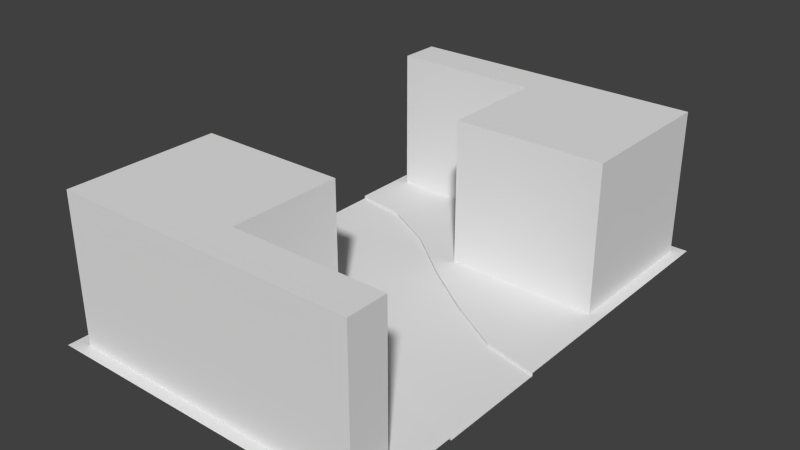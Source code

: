 # Source: right_chicane.blend  (saved by Blender 2.79.0; exported with 4.5.12 LTS)
import bpy
from mathutils import Matrix  # noqa: F401  (used for matrix-valued properties, if any)

bpy.ops.wm.read_factory_settings(use_empty=True)
scene = bpy.context.scene
scene.name = 'Scene'

# ---- collections
col_collection_1 = bpy.data.collections.new('Collection 1'); scene.collection.children.link(col_collection_1)

# ---- materials (node trees are filled in below, after node groups)
mat_material____eeeeee = bpy.data.materials.new('Material  [#eeeeee]')
mat_material____eeeeee.alpha_threshold = 0.0
mat_material____eeeeee.use_transparent_shadow = False
mat_material____eeeeee.roughness = 0.5

# ---- material node trees

# ---- world
world_world = bpy.data.worlds.new('World'); scene.world = world_world
world_world.color = (0.05088, 0.05088, 0.05088)
world_world.use_sun_shadow = False
world_world.sun_shadow_jitter_overblur = 0.0
world_world.cycles.sampling_method = 'NONE'
world_world.cycles.sample_map_resolution = 256

# ---- meshes
me_plane_014 = bpy.data.meshes.new('Plane.014')
me_plane_014.from_pydata([(7.188e-08, -0.335, -3.725e-09), (-2.0, 1.335, -3.725e-09), (-2.0, 0.665, -3.725e-09), (-7.188e-08, 0.335, -3.725e-09), (-1.667, 0.5872, -3.725e-09), (-1.333, 0.394, -3.725e-09), (-1.0, 0.165, -3.725e-09), (-0.6667, -0.0988, -3.725e-09), (-0.3333, -0.2782, -3.725e-09), (-0.3333, 0.3918, -3.725e-09), (-0.6667, 0.5712, -3.725e-09), (-1.0, 0.835, -3.725e-09), (-1.333, 1.064, -3.725e-09), (-1.667, 1.257, -3.725e-09), (-0.3333, -0.2782, 0.01784), (7.188e-08, -0.335, 0.01784), (-1.667, 1.257, 0.01784), (-2.0, 1.335, 0.01784), (-1.073e-07, 0.5, 0.01784), (-7.188e-08, 0.335, 0.01784), (-1.667, 1.422, 0.01784), (-2.0, 1.5, 0.01784), (-0.3333, -0.4431, 0.01784), (1.073e-07, -0.5, 0.01784), (-1.333, 0.229, 0.01784), (-1.333, 0.394, 0.01784), (-0.6667, -0.2637, 0.01784), (-0.6667, -0.0988, 0.01784), (-1.333, 1.064, 0.01784), (-1.333, 1.229, 0.01784), (-0.6667, 0.5712, 0.01784), (-0.6667, 0.7363, 0.01784), (-0.3333, 0.3918, 0.01784), (-2.0, 0.665, 0.01784), (-1.667, 0.5872, 0.01784), (-1.0, 0.165, 0.01784), (-1.0, 0.835, 0.01784), (-0.3333, 0.5569, 0.01784), (-1.0, 1.0, 0.01784), (-2.0, 0.5, 0.01784), (-1.667, 0.4222, 0.01784), (-1.0, 2.774e-05, 0.01784), (1.468e-07, -0.6841, 0.01784), (-1.0, -0.6841, 0.01784), (-2.0, 2.753e-05, 0.01784), (-2.0, 1.684, 0.01784), (-1.0, 1.684, 0.01784), (-2.146e-07, 1.0, 0.01784), (-1.0, 1.0, 0.9141), (-1.0, 2.774e-05, 0.9141), (-1.0, -0.6841, 0.9141), (-1.0, -1.0, 0.01784), (-1.0, 1.684, 0.9141), (-1.0, 1.928, 0.9141), (-0.0899, 1.0, 0.01784), (-2.0, -1.0, 0.01784), (-1.919, 1.684, 0.01784), (-1.919, 1.684, 0.9141), (-0.0899, 1.0, 0.9141), (-0.0899, 1.684, 0.9141), (-1.919, 1.928, 0.9141), (-0.0899, 1.928, 0.9141), (-2.0, 2.0, 0.01784), (-1.919, 1.928, 0.01784), (-1.0, 2.0, 0.01784), (-3.974e-07, 2.0, 0.01784), (-0.0899, 1.684, 0.01784), (-1.925, 2.753e-05, 0.01784), (-1.925, 2.753e-05, 0.9141), (-2.0, -0.6841, 0.01784), (-0.07547, -0.6841, 0.01784), (-0.07547, -0.6841, 0.9141), (-0.07547, -0.9352, 0.01784), (1.669e-07, -1.0, 0.01784), (-0.07547, -0.9352, 0.9141), (-1.925, -0.6841, 0.01784), (-1.925, -0.6841, 0.9141), (-1.0, -0.9352, 0.9141), (-1.925, -0.9352, 0.9141), (-1.925, -0.9352, 0.01784), (-0.0899, 1.928, 0.01784)], [(45, 56), (54, 47), (67, 44), (42, 70)], [(4, 13, 1, 2), (3, 19, 32, 9), (2, 33, 34, 4), (8, 14, 15, 0), (5, 25, 35, 6), (7, 27, 14, 8), (10, 30, 36, 11), (8, 9, 10, 7), (7, 10, 11, 6), (6, 11, 12, 5), (5, 12, 13, 4), (0, 3, 9, 8), (12, 28, 16, 13), (4, 34, 25, 5), (13, 16, 17, 1), (6, 35, 27, 7), (9, 32, 30, 10), (11, 36, 28, 12), (26, 27, 35, 41), (22, 14, 27, 26), (24, 25, 34, 40), (30, 31, 38, 36), (36, 38, 29, 28), (28, 29, 20, 16), (23, 15, 14, 22), (41, 35, 25, 24), (32, 37, 31, 30), (19, 18, 37, 32), (16, 20, 21, 17), (40, 34, 33, 39), (43, 26, 41), (43, 22, 26), (23, 22, 42), (40, 39, 44), (42, 22, 43), (24, 40, 44), (41, 24, 44), (38, 46, 29), (46, 20, 29), (45, 20, 46), (20, 45, 21), (47, 37, 18), (31, 37, 47), (31, 47, 38), (59, 61, 53, 52), (38, 48, 52, 46), (43, 51, 73, 42), (41, 49, 50, 43), (48, 38, 54, 58), (52, 57, 56, 46), (50, 71, 70, 43), (48, 58, 59, 52), (52, 53, 60, 57), (46, 64, 62, 45), (60, 63, 56, 57), (47, 65, 64, 38), (58, 54, 66, 59), (49, 41, 67, 68), (44, 69, 43, 41), (69, 55, 51, 43), (72, 70, 71, 74), (68, 76, 50, 49), (71, 50, 77, 74), (50, 76, 78, 77), (67, 75, 76, 68), (75, 79, 78, 76), (66, 80, 61, 59), (80, 63, 53), (53, 61, 80), (60, 53, 63), (72, 77, 79), (74, 77, 72), (78, 79, 77)])
me_plane_014.materials.append(mat_material____eeeeee)
me_plane_014.use_remesh_preserve_volume = False
me_plane_014.use_remesh_preserve_attributes = False
me_plane_014.use_mirror_vertex_groups = False
me_plane_014.update()

# ---- objects
ob_right_chicane = bpy.data.objects.new('right_chicane', me_plane_014)

# ---- transforms, parenting, visibility, modifiers, constraints
ob_right_chicane.location = (0.0, 0.0, 0.0)
ob_right_chicane.rotation_euler = (0.0, -0.0, 3.142)
ob_right_chicane.lineart.crease_threshold = 0.0

# ---- collection membership
col_collection_1.objects.link(ob_right_chicane)

# ---- scene / render settings (as saved in the file)
scene.frame_start = 1; scene.frame_end = 250; scene.frame_set(1)
scene.render.engine = 'BLENDER_EEVEE_NEXT'
scene.render.resolution_percentage = 50
scene.render.dither_intensity = 0.0
scene.cycles.use_denoising = False
scene.cycles.samples = 10
scene.cycles.sampling_pattern = 'TABULATED_SOBOL'
scene.cycles.light_sampling_threshold = 0.0
scene.cycles.use_adaptive_sampling = False
scene.cycles.use_light_tree = False
scene.cycles.blur_glossy = 0.0
scene.cycles.pixel_filter_type = 'GAUSSIAN'
scene.cycles.sample_clamp_indirect = 0.0
scene.view_settings.view_transform = 'Standard'
bpy.context.view_layer.update()

# ---- added for rendering (the .blend has no active camera and no usable light): camera, sun
cam_auto = bpy.data.cameras.new('AutoCamera')
cam_auto.lens = 50.0
cam_auto.sensor_width = 36.0
cam_auto.clip_end = 1000.0
ob_auto_camera = bpy.data.objects.new('AutoCamera', cam_auto)
scene.collection.objects.link(ob_auto_camera)
ob_auto_camera.location = (4.44148, -4.62978, 3.21023)
ob_auto_camera.rotation_euler = (1.09748, -7.21219e-08, 0.694738)
scene.camera = ob_auto_camera
light_auto_sun = bpy.data.lights.new('AutoSun', 'SUN')
light_auto_sun.energy = 3.0
light_auto_sun.angle = 0.0523599
ob_auto_sun = bpy.data.objects.new('AutoSun', light_auto_sun)
scene.collection.objects.link(ob_auto_sun)
ob_auto_sun.rotation_euler = (0.872665, 0.174533, 0.523599)
bpy.context.view_layer.update()
